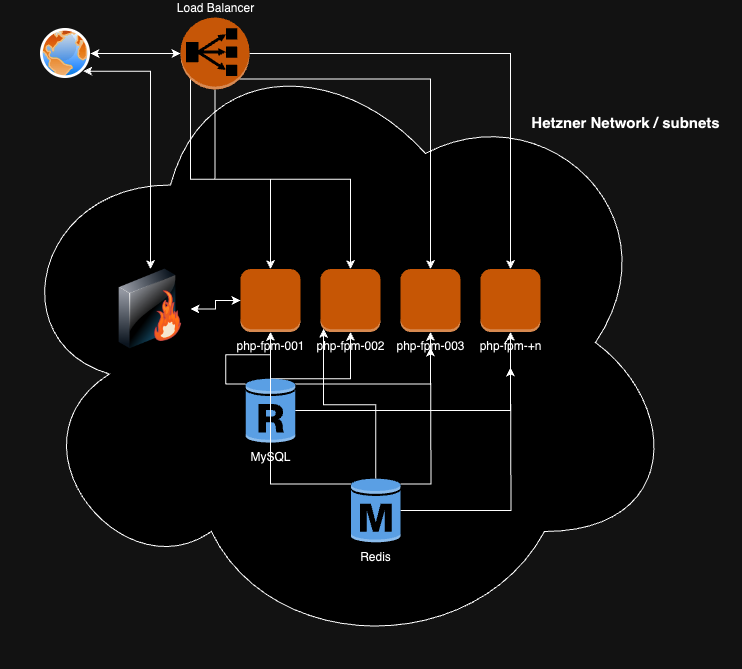

The diagram above was exported from draw.io. Its source (the exported page's mxGraphModel, read from the mxfile embedded in the PNG):
<mxGraphModel dx="2880" dy="1124" grid="1" gridSize="10" guides="1" tooltips="1" connect="1" arrows="1" fold="1" page="1" pageScale="1" pageWidth="1169" pageHeight="827" math="0" shadow="0">
  <root>
    <mxCell id="0" />
    <mxCell id="1" parent="0" />
    <mxCell id="wDiflzJva6fGDHCOHz6W-10" style="edgeStyle=orthogonalEdgeStyle;rounded=0;orthogonalLoop=1;jettySize=auto;html=1;startArrow=classic;startFill=1;" edge="1" parent="1" source="wDiflzJva6fGDHCOHz6W-2" target="wDiflzJva6fGDHCOHz6W-5">
      <mxGeometry relative="1" as="geometry" />
    </mxCell>
    <mxCell id="wDiflzJva6fGDHCOHz6W-2" value="" style="image;aspect=fixed;perimeter=ellipsePerimeter;html=1;align=center;shadow=0;dashed=0;spacingTop=3;image=img/lib/active_directory/internet_globe.svg;" vertex="1" parent="1">
      <mxGeometry x="30" y="51" width="50" height="50" as="geometry" />
    </mxCell>
    <mxCell id="wDiflzJva6fGDHCOHz6W-3" value="" style="ellipse;shape=cloud;whiteSpace=wrap;html=1;" vertex="1" parent="1">
      <mxGeometry x="-10" y="50" width="680" height="630" as="geometry" />
    </mxCell>
    <mxCell id="wDiflzJva6fGDHCOHz6W-4" value="&lt;b&gt;&lt;font style=&quot;font-size: 15px;&quot;&gt;Hetzner Network / subnets&lt;/font&gt;&lt;/b&gt;" style="text;html=1;align=center;verticalAlign=middle;resizable=0;points=[];autosize=1;strokeColor=none;fillColor=none;" vertex="1" parent="1">
      <mxGeometry x="510" y="130" width="210" height="30" as="geometry" />
    </mxCell>
    <mxCell id="wDiflzJva6fGDHCOHz6W-23" style="edgeStyle=orthogonalEdgeStyle;rounded=0;orthogonalLoop=1;jettySize=auto;html=1;exitX=0.145;exitY=0.855;exitDx=0;exitDy=0;exitPerimeter=0;" edge="1" parent="1" source="wDiflzJva6fGDHCOHz6W-5" target="wDiflzJva6fGDHCOHz6W-12">
      <mxGeometry relative="1" as="geometry" />
    </mxCell>
    <mxCell id="wDiflzJva6fGDHCOHz6W-24" style="edgeStyle=orthogonalEdgeStyle;rounded=0;orthogonalLoop=1;jettySize=auto;html=1;exitX=0.5;exitY=1;exitDx=0;exitDy=0;exitPerimeter=0;" edge="1" parent="1" source="wDiflzJva6fGDHCOHz6W-5" target="wDiflzJva6fGDHCOHz6W-11">
      <mxGeometry relative="1" as="geometry" />
    </mxCell>
    <mxCell id="wDiflzJva6fGDHCOHz6W-25" style="edgeStyle=orthogonalEdgeStyle;rounded=0;orthogonalLoop=1;jettySize=auto;html=1;exitX=0.855;exitY=0.855;exitDx=0;exitDy=0;exitPerimeter=0;entryX=0.5;entryY=0;entryDx=0;entryDy=0;entryPerimeter=0;" edge="1" parent="1" source="wDiflzJva6fGDHCOHz6W-5" target="wDiflzJva6fGDHCOHz6W-13">
      <mxGeometry relative="1" as="geometry" />
    </mxCell>
    <mxCell id="wDiflzJva6fGDHCOHz6W-26" style="edgeStyle=orthogonalEdgeStyle;rounded=0;orthogonalLoop=1;jettySize=auto;html=1;exitX=1;exitY=0.5;exitDx=0;exitDy=0;exitPerimeter=0;entryX=0.5;entryY=0;entryDx=0;entryDy=0;entryPerimeter=0;" edge="1" parent="1" source="wDiflzJva6fGDHCOHz6W-5" target="wDiflzJva6fGDHCOHz6W-14">
      <mxGeometry relative="1" as="geometry" />
    </mxCell>
    <mxCell id="wDiflzJva6fGDHCOHz6W-5" value="Load Balancer" style="outlineConnect=0;dashed=0;verticalLabelPosition=top;verticalAlign=bottom;align=center;html=1;shape=mxgraph.aws3.classic_load_balancer;fillColor=#F58536;gradientColor=none;shadow=0;labelPosition=center;" vertex="1" parent="1">
      <mxGeometry x="170" y="40" width="69" height="72" as="geometry" />
    </mxCell>
    <mxCell id="wDiflzJva6fGDHCOHz6W-11" value="php-fpm-002" style="outlineConnect=0;dashed=0;verticalLabelPosition=bottom;verticalAlign=top;align=center;html=1;shape=mxgraph.aws3.instance;fillColor=#F58534;gradientColor=none;" vertex="1" parent="1">
      <mxGeometry x="310" y="291.5" width="60" height="63" as="geometry" />
    </mxCell>
    <mxCell id="wDiflzJva6fGDHCOHz6W-12" value="php-fpm-001" style="outlineConnect=0;dashed=0;verticalLabelPosition=bottom;verticalAlign=top;align=center;html=1;shape=mxgraph.aws3.instance;fillColor=#F58534;gradientColor=none;" vertex="1" parent="1">
      <mxGeometry x="230" y="291.5" width="60" height="63" as="geometry" />
    </mxCell>
    <mxCell id="wDiflzJva6fGDHCOHz6W-13" value="php-fpm-003" style="outlineConnect=0;dashed=0;verticalLabelPosition=bottom;verticalAlign=top;align=center;html=1;shape=mxgraph.aws3.instance;fillColor=#F58534;gradientColor=none;" vertex="1" parent="1">
      <mxGeometry x="390" y="291.5" width="60" height="63" as="geometry" />
    </mxCell>
    <mxCell id="wDiflzJva6fGDHCOHz6W-14" value="php-fpm-+n" style="outlineConnect=0;dashed=0;verticalLabelPosition=bottom;verticalAlign=top;align=center;html=1;shape=mxgraph.aws3.instance;fillColor=#F58534;gradientColor=none;" vertex="1" parent="1">
      <mxGeometry x="470" y="291.5" width="60" height="63" as="geometry" />
    </mxCell>
    <mxCell id="wDiflzJva6fGDHCOHz6W-28" style="edgeStyle=orthogonalEdgeStyle;rounded=0;orthogonalLoop=1;jettySize=auto;html=1;entryX=0;entryY=0.5;entryDx=0;entryDy=0;entryPerimeter=0;startArrow=classic;startFill=1;" edge="1" parent="1" source="wDiflzJva6fGDHCOHz6W-21" target="wDiflzJva6fGDHCOHz6W-12">
      <mxGeometry relative="1" as="geometry" />
    </mxCell>
    <mxCell id="wDiflzJva6fGDHCOHz6W-21" value="" style="image;html=1;image=img/lib/clip_art/networking/Firewall-page1_128x128.png" vertex="1" parent="1">
      <mxGeometry x="100" y="291.5" width="80" height="80" as="geometry" />
    </mxCell>
    <mxCell id="wDiflzJva6fGDHCOHz6W-27" style="edgeStyle=orthogonalEdgeStyle;rounded=0;orthogonalLoop=1;jettySize=auto;html=1;exitX=1;exitY=1;exitDx=0;exitDy=0;startArrow=classic;startFill=1;" edge="1" parent="1" source="wDiflzJva6fGDHCOHz6W-2" target="wDiflzJva6fGDHCOHz6W-21">
      <mxGeometry relative="1" as="geometry" />
    </mxCell>
    <mxCell id="wDiflzJva6fGDHCOHz6W-31" style="edgeStyle=orthogonalEdgeStyle;rounded=0;orthogonalLoop=1;jettySize=auto;html=1;exitX=0;exitY=0.1;exitDx=0;exitDy=0;exitPerimeter=0;" edge="1" parent="1" source="wDiflzJva6fGDHCOHz6W-29" target="wDiflzJva6fGDHCOHz6W-12">
      <mxGeometry relative="1" as="geometry" />
    </mxCell>
    <mxCell id="wDiflzJva6fGDHCOHz6W-32" style="edgeStyle=orthogonalEdgeStyle;rounded=0;orthogonalLoop=1;jettySize=auto;html=1;exitX=0.5;exitY=0.02;exitDx=0;exitDy=0;exitPerimeter=0;entryX=0.5;entryY=1;entryDx=0;entryDy=0;entryPerimeter=0;" edge="1" parent="1" source="wDiflzJva6fGDHCOHz6W-29" target="wDiflzJva6fGDHCOHz6W-11">
      <mxGeometry relative="1" as="geometry" />
    </mxCell>
    <mxCell id="wDiflzJva6fGDHCOHz6W-33" style="edgeStyle=orthogonalEdgeStyle;rounded=0;orthogonalLoop=1;jettySize=auto;html=1;exitX=1;exitY=0.1;exitDx=0;exitDy=0;exitPerimeter=0;entryX=0.5;entryY=1;entryDx=0;entryDy=0;entryPerimeter=0;" edge="1" parent="1" source="wDiflzJva6fGDHCOHz6W-29" target="wDiflzJva6fGDHCOHz6W-13">
      <mxGeometry relative="1" as="geometry" />
    </mxCell>
    <mxCell id="wDiflzJva6fGDHCOHz6W-34" style="edgeStyle=orthogonalEdgeStyle;rounded=0;orthogonalLoop=1;jettySize=auto;html=1;exitX=1;exitY=0.5;exitDx=0;exitDy=0;exitPerimeter=0;" edge="1" parent="1" source="wDiflzJva6fGDHCOHz6W-29" target="wDiflzJva6fGDHCOHz6W-14">
      <mxGeometry relative="1" as="geometry" />
    </mxCell>
    <mxCell id="wDiflzJva6fGDHCOHz6W-29" value="MySQL" style="outlineConnect=0;dashed=0;verticalLabelPosition=bottom;verticalAlign=top;align=center;html=1;shape=mxgraph.aws3.rds_db_instance_read_replica;fillColor=#2E73B8;gradientColor=none;" vertex="1" parent="1">
      <mxGeometry x="235.25" y="400" width="49.5" height="66" as="geometry" />
    </mxCell>
    <mxCell id="wDiflzJva6fGDHCOHz6W-36" style="edgeStyle=orthogonalEdgeStyle;rounded=0;orthogonalLoop=1;jettySize=auto;html=1;exitX=0.5;exitY=0.02;exitDx=0;exitDy=0;exitPerimeter=0;entryX=0.05;entryY=0.95;entryDx=0;entryDy=0;entryPerimeter=0;" edge="1" parent="1" source="wDiflzJva6fGDHCOHz6W-30" target="wDiflzJva6fGDHCOHz6W-11">
      <mxGeometry relative="1" as="geometry" />
    </mxCell>
    <mxCell id="wDiflzJva6fGDHCOHz6W-37" style="edgeStyle=orthogonalEdgeStyle;rounded=0;orthogonalLoop=1;jettySize=auto;html=1;exitX=0;exitY=0.1;exitDx=0;exitDy=0;exitPerimeter=0;" edge="1" parent="1" source="wDiflzJva6fGDHCOHz6W-30" target="wDiflzJva6fGDHCOHz6W-12">
      <mxGeometry relative="1" as="geometry" />
    </mxCell>
    <mxCell id="wDiflzJva6fGDHCOHz6W-38" style="edgeStyle=orthogonalEdgeStyle;rounded=0;orthogonalLoop=1;jettySize=auto;html=1;exitX=1;exitY=0.1;exitDx=0;exitDy=0;exitPerimeter=0;" edge="1" parent="1" source="wDiflzJva6fGDHCOHz6W-30">
      <mxGeometry relative="1" as="geometry">
        <mxPoint x="420" y="370" as="targetPoint" />
      </mxGeometry>
    </mxCell>
    <mxCell id="wDiflzJva6fGDHCOHz6W-39" style="edgeStyle=orthogonalEdgeStyle;rounded=0;orthogonalLoop=1;jettySize=auto;html=1;exitX=1;exitY=0.5;exitDx=0;exitDy=0;exitPerimeter=0;" edge="1" parent="1" source="wDiflzJva6fGDHCOHz6W-30">
      <mxGeometry relative="1" as="geometry">
        <mxPoint x="500" y="390" as="targetPoint" />
      </mxGeometry>
    </mxCell>
    <mxCell id="wDiflzJva6fGDHCOHz6W-30" value="Redis" style="outlineConnect=0;dashed=0;verticalLabelPosition=bottom;verticalAlign=top;align=center;html=1;shape=mxgraph.aws3.rds_db_instance;fillColor=#2E73B8;gradientColor=none;" vertex="1" parent="1">
      <mxGeometry x="340.5" y="500" width="49.5" height="66" as="geometry" />
    </mxCell>
  </root>
</mxGraphModel>